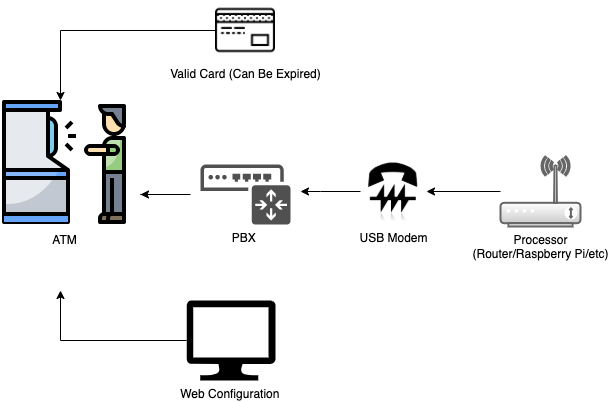

The diagram above was exported from draw.io. Its source (the exported page's mxGraphModel, read from the mxfile embedded in the PNG):
<mxGraphModel dx="1694" dy="877" grid="1" gridSize="10" guides="1" tooltips="1" connect="1" arrows="1" fold="1" page="1" pageScale="1" pageWidth="850" pageHeight="1100" math="0" shadow="0">
  <root>
    <mxCell id="0" />
    <mxCell id="1" parent="0" />
    <mxCell id="qtyO4aBcrijJs84Twdcw-1" value="ATM" style="shape=image;html=1;verticalAlign=top;verticalLabelPosition=bottom;labelBackgroundColor=#ffffff;imageAspect=0;aspect=fixed;image=https://cdn2.iconfinder.com/data/icons/public-services-filledoutline/64/ATM-money_withdrawal-cash_point-bill-money-128.png" vertex="1" parent="1">
      <mxGeometry x="50" y="118" width="128" height="128" as="geometry" />
    </mxCell>
    <mxCell id="qtyO4aBcrijJs84Twdcw-18" style="edgeStyle=orthogonalEdgeStyle;rounded=0;orthogonalLoop=1;jettySize=auto;html=1;" edge="1" parent="1" source="qtyO4aBcrijJs84Twdcw-2">
      <mxGeometry relative="1" as="geometry">
        <mxPoint x="110" y="120" as="targetPoint" />
      </mxGeometry>
    </mxCell>
    <mxCell id="qtyO4aBcrijJs84Twdcw-2" value="Valid Card (Can Be Expired)" style="shape=image;html=1;verticalAlign=top;verticalLabelPosition=bottom;labelBackgroundColor=#ffffff;imageAspect=0;aspect=fixed;image=https://cdn0.iconfinder.com/data/icons/business-collection-2027/60/credit-card-2-128.png" vertex="1" parent="1">
      <mxGeometry x="265" y="20" width="60" height="60" as="geometry" />
    </mxCell>
    <mxCell id="qtyO4aBcrijJs84Twdcw-13" style="edgeStyle=orthogonalEdgeStyle;rounded=0;orthogonalLoop=1;jettySize=auto;html=1;" edge="1" parent="1">
      <mxGeometry relative="1" as="geometry">
        <mxPoint x="190" y="214" as="targetPoint" />
        <mxPoint x="240" y="214" as="sourcePoint" />
        <Array as="points">
          <mxPoint x="190" y="214" />
          <mxPoint x="190" y="214" />
        </Array>
      </mxGeometry>
    </mxCell>
    <mxCell id="qtyO4aBcrijJs84Twdcw-3" value="PBX&amp;nbsp;" style="pointerEvents=1;shadow=0;dashed=0;html=1;strokeColor=none;fillColor=#505050;labelPosition=center;verticalLabelPosition=bottom;verticalAlign=top;outlineConnect=0;align=center;shape=mxgraph.office.devices.ip_pbx;" vertex="1" parent="1">
      <mxGeometry x="250" y="184" width="90" height="60" as="geometry" />
    </mxCell>
    <mxCell id="qtyO4aBcrijJs84Twdcw-8" style="edgeStyle=orthogonalEdgeStyle;rounded=0;orthogonalLoop=1;jettySize=auto;html=1;" edge="1" parent="1" source="qtyO4aBcrijJs84Twdcw-4">
      <mxGeometry relative="1" as="geometry">
        <mxPoint x="350" y="211" as="targetPoint" />
        <Array as="points">
          <mxPoint x="370" y="211" />
          <mxPoint x="370" y="211" />
        </Array>
      </mxGeometry>
    </mxCell>
    <mxCell id="qtyO4aBcrijJs84Twdcw-4" value="USB Modem" style="shape=image;html=1;verticalAlign=top;verticalLabelPosition=bottom;labelBackgroundColor=#ffffff;imageAspect=0;aspect=fixed;image=https://cdn2.iconfinder.com/data/icons/ecqlipse2/MODEM.png" vertex="1" parent="1">
      <mxGeometry x="410" y="178" width="66" height="66" as="geometry" />
    </mxCell>
    <mxCell id="qtyO4aBcrijJs84Twdcw-7" value="" style="edgeStyle=orthogonalEdgeStyle;rounded=0;orthogonalLoop=1;jettySize=auto;html=1;" edge="1" parent="1" source="qtyO4aBcrijJs84Twdcw-6" target="qtyO4aBcrijJs84Twdcw-4">
      <mxGeometry relative="1" as="geometry" />
    </mxCell>
    <mxCell id="qtyO4aBcrijJs84Twdcw-6" value="&lt;font color=&quot;#000000&quot;&gt;Processor&lt;br&gt;(Router/Raspberry Pi/etc)&lt;/font&gt;" style="fontColor=#0066CC;verticalAlign=top;verticalLabelPosition=bottom;labelPosition=center;align=center;html=1;outlineConnect=0;fillColor=#CCCCCC;gradientDirection=north;strokeWidth=2;shape=mxgraph.networks.wireless_modem;gradientColor=#ffffff;strokeColor=#666666;" vertex="1" parent="1">
      <mxGeometry x="550" y="176" width="80" height="70" as="geometry" />
    </mxCell>
    <mxCell id="qtyO4aBcrijJs84Twdcw-16" style="edgeStyle=orthogonalEdgeStyle;rounded=0;orthogonalLoop=1;jettySize=auto;html=1;" edge="1" parent="1" source="qtyO4aBcrijJs84Twdcw-15">
      <mxGeometry relative="1" as="geometry">
        <mxPoint x="110" y="310" as="targetPoint" />
      </mxGeometry>
    </mxCell>
    <mxCell id="qtyO4aBcrijJs84Twdcw-15" value="Web Configuration&amp;nbsp;" style="aspect=fixed;pointerEvents=1;shadow=0;dashed=0;html=1;strokeColor=none;labelPosition=center;verticalLabelPosition=bottom;verticalAlign=top;align=center;shape=mxgraph.azure.computer;fillColor=#000000;" vertex="1" parent="1">
      <mxGeometry x="236.11" y="320" width="88.89" height="80" as="geometry" />
    </mxCell>
  </root>
</mxGraphModel>